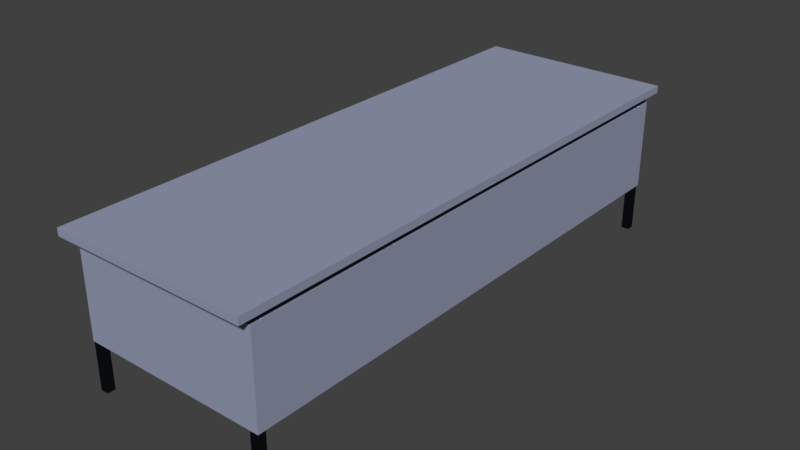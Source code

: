 # Source: front_desk_LOD_B.blend  (saved by Blender 2.79.0; exported with 4.5.12 LTS)
import bpy
from mathutils import Matrix  # noqa: F401  (used for matrix-valued properties, if any)

bpy.ops.wm.read_factory_settings(use_empty=True)
scene = bpy.context.scene
scene.name = 'Scene'

# ---- collections
col_collection_1 = bpy.data.collections.new('Collection 1'); scene.collection.children.link(col_collection_1)

# ---- materials (node trees are filled in below, after node groups)
mat_temp_tabletop_mat = bpy.data.materials.new('temp tabletop MAT')
mat_temp_tabletop_mat.alpha_threshold = 0.0
mat_temp_tabletop_mat.roughness = 0.5
mat_temp_tabletop_mat.line_color = (0.0, 0.0, 0.0, 1.0)
mat_temp_tabel_metal_fram_mat = bpy.data.materials.new('temp tabel metal fram MAT')
mat_temp_tabel_metal_fram_mat.alpha_threshold = 0.0
mat_temp_tabel_metal_fram_mat.roughness = 0.5
mat_temp_tabel_metal_fram_mat.line_color = (0.0, 0.0, 0.0, 1.0)

# ---- material node trees
mat_temp_tabletop_mat.use_nodes = True; mat_temp_tabletop_mat.node_tree.nodes.clear()
_N = mat_temp_tabletop_mat.node_tree.nodes; _L = mat_temp_tabletop_mat.node_tree.links
n0 = _N.new('ShaderNodeOutputMaterial'); n0.name = 'Material Output'; n0.location = (300, 300)
n1 = _N.new('ShaderNodeBsdfDiffuse'); n1.name = 'Diffuse BSDF'; n1.location = (10, 300)
n1.inputs[0].default_value = (0.3033, 0.3384, 0.4575, 1.0)
_L.new(n1.outputs[0], n0.inputs[0])
n0.is_active_output = True
mat_temp_tabel_metal_fram_mat.use_nodes = True; mat_temp_tabel_metal_fram_mat.node_tree.nodes.clear()
_N = mat_temp_tabel_metal_fram_mat.node_tree.nodes; _L = mat_temp_tabel_metal_fram_mat.node_tree.links
n0 = _N.new('ShaderNodeOutputMaterial'); n0.name = 'Material Output'; n0.location = (300, 300)
n1 = _N.new('ShaderNodeBsdfAnisotropic'); n1.name = 'Glossy BSDF'; n1.location = (10, 300)
n1.distribution = 'GGX'
n1.inputs[0].default_value = (0.05271, 0.05821, 0.07658, 1.0)
n1.inputs[1].default_value = 0.0
_L.new(n1.outputs[0], n0.inputs[0])
n0.is_active_output = True

# ---- world
world_world = bpy.data.worlds.new('World'); scene.world = world_world
world_world.color = (0.05088, 0.05088, 0.05088)
world_world.use_sun_shadow = False
world_world.sun_shadow_jitter_overblur = 0.0
world_world.cycles.sampling_method = 'MANUAL'

# ---- meshes
me_tabletop = bpy.data.meshes.new('tabletop')
me_tabletop.from_pydata([(0.3, 0.8594, 0.4448), (0.3, -0.8594, 0.4448), (-0.3, -0.8594, 0.4448), (-0.3, 0.8594, 0.4448), (0.3, 0.8594, 0.467), (0.3, -0.8594, 0.467), (-0.3, -0.8594, 0.467), (-0.3, 0.8594, 0.467)], [], [(0, 1, 2, 3), (4, 7, 6, 5), (0, 4, 5, 1), (1, 5, 6, 2), (2, 6, 7, 3), (4, 0, 3, 7)])
_uv = me_tabletop.uv_layers.new(name='UVMap')
_uv.uv.foreach_set('vector', [0.3869, 3.633e-07, 0.3869, 1.0, 0.0, 1.0, 2.114e-07, 0.0, 0.7738, 1.0, 0.3869, 1.0, 0.3869, 5.285e-07, 0.7738, 0.0, 0.8024, 1.0, 0.7738, 1.0, 0.7738, 0.0, 0.8024, 3.964e-07, 0.8596, 0.3325, 0.831, 0.3325, 0.831, 0.0, 0.8596, 3.303e-08, 0.831, 1.0, 0.8024, 1.0, 0.8024, 1.321e-07, 0.831, 0.0, 0.8596, 0.665, 0.831, 0.665, 0.831, 0.3325, 0.8596, 0.3325])
me_tabletop.materials.append(mat_temp_tabletop_mat)
me_tabletop.use_remesh_preserve_volume = False
me_tabletop.use_remesh_preserve_attributes = False
me_tabletop.use_mirror_vertex_groups = False
me_tabletop.update()
me_metal_frame_and_legs_002 = bpy.data.meshes.new('metal frame and legs.002')
me_metal_frame_and_legs_002.from_pydata([(0.001673, -0.8193, 0.1381), (0.001673, -0.8193, -0.1381), (0.001673, 0.8193, 0.1381), (0.001673, 0.8193, -0.1381), (-0.001673, -0.8193, -0.1381), (-0.001673, -0.8193, 0.1381), (-0.001673, 0.8193, -0.1381), (-0.001673, 0.8193, 0.1381)], [], [(1, 3, 2, 0), (4, 5, 7, 6), (0, 2, 7, 5), (2, 3, 6, 7), (3, 1, 4, 6), (1, 0, 5, 4)])
_uv = me_metal_frame_and_legs_002.uv_layers.new(name='UVMap')
_uv.uv.foreach_set('vector', [9.483e-05, 9.483e-05, 0.9999, 9.498e-05, 0.9999, 0.1686, 9.483e-05, 0.1686, 9.483e-05, 0.3372, 9.483e-05, 0.1687, 0.9999, 0.1687, 0.9999, 0.3372, 9.483e-05, 0.3374, 0.3421, 0.3374, 0.3421, 0.3434, 0.0001461, 0.3434, 0.3449, 0.4778, 0.3449, 0.3374, 0.3474, 0.3374, 0.3474, 0.4778, 0.3421, 0.3495, 0.0001462, 0.3495, 9.483e-05, 0.3436, 0.3421, 0.3436, 0.3448, 0.3374, 0.3448, 0.4778, 0.3423, 0.4778, 0.3423, 0.3374])
me_metal_frame_and_legs_002.materials.append(mat_temp_tabletop_mat)
me_metal_frame_and_legs_002.use_remesh_preserve_volume = False
me_metal_frame_and_legs_002.use_remesh_preserve_attributes = False
me_metal_frame_and_legs_002.use_mirror_vertex_groups = False
me_metal_frame_and_legs_002.update()
me_sidepanels = bpy.data.meshes.new('sidepanels')
me_sidepanels.from_pydata([(0.285, 0.8154, 0.1381), (-0.285, 0.8154, 0.1381), (0.285, 0.8154, -0.1381), (-0.285, 0.8154, -0.1381), (0.285, 0.8193, 0.1381), (-0.285, 0.8193, 0.1381), (0.285, 0.8193, -0.1381), (-0.285, 0.8193, -0.1381), (0.285, -0.8193, 0.1381), (-0.285, -0.8193, 0.1381), (0.285, -0.8193, -0.1381), (-0.285, -0.8193, -0.1381), (0.285, -0.8154, 0.1381), (-0.285, -0.8154, 0.1381), (0.285, -0.8154, -0.1381), (-0.285, -0.8154, -0.1381)], [], [(1, 3, 2, 0), (5, 4, 6, 7), (2, 3, 7, 6), (0, 2, 6, 4), (1, 0, 4, 5), (3, 1, 5, 7), (9, 11, 10, 8), (13, 12, 14, 15), (10, 11, 15, 14), (8, 10, 14, 12), (9, 8, 12, 13), (11, 9, 13, 15)])
_uv = me_sidepanels.uv_layers.new(name='UVMap')
_uv.uv.foreach_set('vector', [0.0001697, 0.4921, 0.0001696, 0.2463, 0.5076, 0.2463, 0.5076, 0.4921, 0.0001697, 0.9998, 0.0001696, 0.4924, 0.246, 0.4924, 0.246, 0.9998, 0.8247, 0.531, 0.508, 0.531, 0.5079, 0.5255, 0.8246, 0.5255, 0.2463, 0.7129, 0.2463, 0.4924, 0.2501, 0.4924, 0.2501, 0.7128, 0.5079, 0.5138, 0.8246, 0.5138, 0.8247, 0.5193, 0.508, 0.5193, 0.2585, 0.4924, 0.2585, 0.7128, 0.2547, 0.7129, 0.2547, 0.4924, 0.0001697, 0.246, 0.0001696, 0.0001699, 0.5076, 0.0001696, 0.5076, 0.246, 0.5079, 0.5076, 0.5079, 0.0001696, 0.7537, 0.0001696, 0.7537, 0.5076, 0.8247, 0.5252, 0.508, 0.5252, 0.5079, 0.5197, 0.8246, 0.5197, 0.2589, 0.7129, 0.2589, 0.4924, 0.2627, 0.4924, 0.2627, 0.7128, 0.5079, 0.5079, 0.8246, 0.5079, 0.8247, 0.5134, 0.508, 0.5134, 0.2543, 0.4924, 0.2543, 0.7128, 0.2505, 0.7129, 0.2505, 0.4924])
me_sidepanels.materials.append(mat_temp_tabletop_mat)
me_sidepanels.use_remesh_preserve_volume = False
me_sidepanels.use_remesh_preserve_attributes = False
me_sidepanels.use_mirror_vertex_groups = False
me_sidepanels.update()
me_metal_frame_and_legs = bpy.data.meshes.new('metal frame and legs')
me_metal_frame_and_legs.from_pydata([(0.285, 0.8164, 0.4448), (0.285, -0.8164, 0.4448), (-0.285, -0.8164, 0.4448), (-0.285, 0.8164, 0.4448), (0.285, 0.8164, 0.467), (0.285, -0.8164, 0.467), (-0.285, -0.8164, 0.467), (-0.285, 0.8164, 0.467), (0.285, 0.7921, 0.4448), (0.285, -0.7921, 0.4448), (-0.285, -0.7921, 0.4448), (-0.285, 0.7921, 0.4448), (0.285, 0.7921, 0.467), (0.285, -0.7921, 0.467), (-0.285, -0.7921, 0.467), (-0.285, 0.7921, 0.467), (0.2607, 0.8164, 0.4448), (-0.2607, 0.8164, 0.4448), (0.2607, -0.8164, 0.4448), (-0.2607, -0.8164, 0.4448), (0.2607, 0.8164, 0.467), (-0.2607, 0.8164, 0.467), (0.2607, -0.8164, 0.467), (-0.2607, -0.8164, 0.467), (-0.2607, 0.7921, 0.467), (0.2607, 0.7921, 0.467), (-0.2607, -0.7921, 0.467), (0.2607, -0.7921, 0.467), (0.2607, 0.7921, 0.4448), (-0.2607, 0.7921, 0.4448), (0.2607, -0.7921, 0.4448), (-0.2607, -0.7921, 0.4448), (0.285, -0.7921, 0.02257), (0.285, -0.8164, 0.02257), (-0.2607, 0.8164, 0.02257), (-0.285, 0.8164, 0.02257), (-0.2607, -0.8164, 0.02257), (-0.285, -0.8164, 0.02257), (-0.285, 0.7921, 0.02257), (0.285, 0.8164, 0.02257), (0.285, 0.7921, 0.02257), (-0.285, -0.7921, 0.02257), (-0.2607, 0.7921, 0.02257), (-0.2607, -0.7921, 0.02257), (0.2607, 0.8164, 0.02257), (0.2607, -0.8164, 0.02257), (0.2607, 0.7921, 0.02257), (0.2607, -0.7921, 0.02257)], [], [(31, 19, 36, 43), (26, 14, 6, 23), (9, 13, 5, 1), (19, 23, 6, 2), (11, 15, 7, 3), (21, 17, 3, 7), (2, 6, 14, 10), (10, 14, 15, 11), (0, 4, 12, 8), (8, 12, 13, 9), (21, 7, 15, 24), (24, 15, 14, 26), (2, 10, 41, 37), (29, 31, 10, 11), (8, 9, 30, 28), (31, 29, 24, 26), (18, 30, 47, 45), (16, 28, 29, 17), (12, 25, 27, 13), (24, 29, 28, 25), (4, 20, 25, 12), (20, 21, 24, 25), (4, 0, 16, 20), (20, 16, 17, 21), (1, 5, 22, 18), (18, 22, 23, 19), (13, 27, 22, 5), (27, 26, 23, 22), (16, 0, 39, 44), (30, 18, 19, 31), (26, 27, 30, 31), (30, 27, 25, 28), (43, 36, 37, 41), (34, 42, 38, 35), (39, 40, 46, 44), (32, 33, 45, 47), (9, 1, 33, 32), (1, 18, 45, 33), (3, 17, 34, 35), (28, 16, 44, 46), (17, 29, 42, 34), (19, 2, 37, 36), (8, 28, 46, 40), (29, 11, 38, 42), (0, 8, 40, 39), (10, 31, 43, 41), (11, 3, 35, 38), (30, 9, 32, 47)])
_uv = me_metal_frame_and_legs.uv_layers.new(name='UVMap')
_uv.uv.foreach_set('vector', [0.6787, 0.5801, 0.6705, 0.5801, 0.6705, 0.4373, 0.6787, 0.4373, 0.009778, 0.9731, 0.00979, 0.9819, 0.001092, 0.9819, 0.001166, 0.9731, 0.6701, 0.6148, 0.6701, 0.6223, 0.6619, 0.6223, 0.6619, 0.6148, 0.1914, 0.6355, 0.1914, 0.6278, 0.1999, 0.6278, 0.1999, 0.6355, 0.653, 0.634, 0.653, 0.6262, 0.6615, 0.6262, 0.6615, 0.634, 0.6701, 0.0001852, 0.6701, 0.007677, 0.6619, 0.007677, 0.6619, 0.0001853, 0.1999, 0.6355, 0.1999, 0.6278, 0.2084, 0.6278, 0.2084, 0.6355, 0.2084, 0.6355, 0.2084, 0.6278, 0.653, 0.6262, 0.653, 0.634, 0.6701, 0.6227, 0.6701, 0.6302, 0.6619, 0.6302, 0.6619, 0.6227, 0.9823, 0.9911, 0.9823, 0.9994, 0.5027, 0.9994, 0.5027, 0.9911, 0.5389, 0.9731, 0.539, 0.9818, 0.5303, 0.9819, 0.5303, 0.9731, 0.5303, 0.9731, 0.5303, 0.9819, 0.00979, 0.9819, 0.009778, 0.9731, 0.1999, 0.6355, 0.2084, 0.6355, 0.2084, 0.7835, 0.1999, 0.7835, 0.2179, 0.1481, 0.2169, 0.6355, 0.2084, 0.6355, 0.2094, 0.1481, 0.5023, 0.9911, 0.0002026, 0.9911, 0.0001851, 0.9823, 0.5023, 0.9823, 0.0001851, 0.9914, 0.4798, 0.9914, 0.4798, 0.9998, 0.0002113, 0.9998, 0.008692, 0.6355, 0.0172, 0.6355, 0.0172, 0.7835, 0.008692, 0.7835, 0.7157, 0.7839, 0.7157, 0.7921, 0.5394, 0.7921, 0.5394, 0.7839, 0.5294, 0.7839, 0.5294, 0.7927, 0.008913, 0.7927, 0.008917, 0.7839, 0.5394, 0.7999, 0.5394, 0.7924, 0.7157, 0.7924, 0.7157, 0.7999, 0.5381, 0.7839, 0.538, 0.7927, 0.5294, 0.7927, 0.5294, 0.7839, 0.538, 0.7927, 0.5389, 0.9731, 0.5303, 0.9731, 0.5294, 0.7927, 0.8547, 0.0001851, 0.8547, 0.007676, 0.8465, 0.007676, 0.8465, 0.0001851, 0.8465, 0.0001851, 0.8465, 0.007676, 0.6701, 0.007677, 0.6701, 0.0001852, 0.0001854, 0.6355, 0.0001855, 0.6278, 0.008692, 0.6278, 0.008692, 0.6355, 0.008692, 0.6355, 0.008692, 0.6278, 0.1914, 0.6278, 0.1914, 0.6355, 0.008917, 0.7839, 0.008913, 0.7927, 0.0003182, 0.7927, 0.0001851, 0.784, 0.008913, 0.7927, 0.009778, 0.9731, 0.001166, 0.9731, 0.0003182, 0.7927, 0.8465, 0.007676, 0.8547, 0.007676, 0.8547, 0.1505, 0.8465, 0.1505, 0.0172, 0.6355, 0.008692, 0.6355, 0.008692, 0.4528, 0.0172, 0.4528, 0.5394, 0.8003, 0.7157, 0.8003, 0.7157, 0.8078, 0.5394, 0.8078, 0.5027, 0.9907, 0.5027, 0.9823, 0.9823, 0.9823, 0.9823, 0.9907, 0.6701, 0.5973, 0.6619, 0.5973, 0.6619, 0.5891, 0.6701, 0.5891, 0.6701, 0.5887, 0.6619, 0.5887, 0.6619, 0.5805, 0.6701, 0.5805, 0.6619, 0.5977, 0.6701, 0.5977, 0.6701, 0.6059, 0.6619, 0.6059, 0.6701, 0.6063, 0.6701, 0.6145, 0.6619, 0.6145, 0.6619, 0.6063, 0.6787, 0.4369, 0.6705, 0.4369, 0.6705, 0.2941, 0.6787, 0.2941, 0.0001854, 0.6355, 0.008692, 0.6355, 0.008692, 0.7835, 0.0001851, 0.7835, 0.6619, 0.007677, 0.6701, 0.007677, 0.6701, 0.1505, 0.6619, 0.1505, 0.7157, 0.7921, 0.7157, 0.7839, 0.8586, 0.7839, 0.8586, 0.7921, 0.6701, 0.5801, 0.6619, 0.5801, 0.6619, 0.4373, 0.6701, 0.4373, 0.1914, 0.6355, 0.1999, 0.6355, 0.1999, 0.7835, 0.1914, 0.7835, 0.6701, 0.4369, 0.6619, 0.4369, 0.6619, 0.2941, 0.6701, 0.2941, 0.2179, 0.1481, 0.2094, 0.1481, 0.2094, 0.0001851, 0.2179, 0.0001851, 0.6787, 0.2937, 0.6705, 0.2937, 0.6705, 0.1509, 0.6787, 0.1509, 0.2084, 0.6355, 0.2169, 0.6355, 0.2169, 0.7835, 0.2084, 0.7835, 0.653, 0.634, 0.6615, 0.634, 0.6615, 0.7819, 0.653, 0.7819, 0.6701, 0.2937, 0.6619, 0.2937, 0.6619, 0.1509, 0.6701, 0.1509])
me_metal_frame_and_legs.materials.append(mat_temp_tabel_metal_fram_mat)
me_metal_frame_and_legs.use_remesh_preserve_volume = False
me_metal_frame_and_legs.use_remesh_preserve_attributes = False
me_metal_frame_and_legs.use_mirror_vertex_groups = False
me_metal_frame_and_legs.update()

# ---- objects
ob_table_top = bpy.data.objects.new('table top', me_tabletop)
ob_back_panel = bpy.data.objects.new('Back panel', me_metal_frame_and_legs_002)
ob_side_panels = bpy.data.objects.new('Side Panels', me_sidepanels)
ob_metal_frame_adn_legs = bpy.data.objects.new('Metal Frame adn Legs', me_metal_frame_and_legs)

# ---- transforms, parenting, visibility, modifiers, constraints
ob_table_top.location = (0.0, 0.0, 0.0)
ob_table_top.lock_rotations_4d = False
ob_table_top.empty_display_type = 'ARROWS'
ob_table_top.lineart.crease_threshold = 0.0
ob_back_panel.parent = ob_table_top
ob_back_panel.location = (0.2867, 0.000969, 0.2846)
ob_back_panel.lock_rotations_4d = False
ob_back_panel.empty_display_type = 'ARROWS'
ob_back_panel.lineart.crease_threshold = 0.0
ob_side_panels.parent = ob_table_top
ob_side_panels.location = (7.078e-08, 0.0009689, 0.2846)
ob_side_panels.lock_rotations_4d = False
ob_side_panels.empty_display_type = 'ARROWS'
ob_side_panels.lineart.crease_threshold = 0.0
ob_metal_frame_adn_legs.parent = ob_table_top
ob_metal_frame_adn_legs.location = (0.0, 0.0, -0.02214)
ob_metal_frame_adn_legs.lock_rotations_4d = False
ob_metal_frame_adn_legs.empty_display_type = 'ARROWS'
ob_metal_frame_adn_legs.lineart.crease_threshold = 0.0

# ---- collection membership
col_collection_1.objects.link(ob_table_top)
col_collection_1.objects.link(ob_back_panel)
col_collection_1.objects.link(ob_side_panels)
col_collection_1.objects.link(ob_metal_frame_adn_legs)

# ---- scene / render settings (as saved in the file)
scene.frame_start = 1; scene.frame_end = 250; scene.frame_set(1)
scene.render.engine = 'CYCLES'
scene.render.resolution_percentage = 50
scene.render.dither_intensity = 0.0
scene.cycles.use_denoising = False
scene.cycles.samples = 128
scene.cycles.sampling_pattern = 'TABULATED_SOBOL'
scene.cycles.use_adaptive_sampling = False
scene.cycles.use_light_tree = False
scene.cycles.blur_glossy = 0.0
scene.cycles.sample_clamp_indirect = 0.0
scene.view_settings.view_transform = 'Standard'
bpy.context.view_layer.update()

# ---- added for rendering (the .blend has no active camera and no usable light): camera, sun
cam_auto = bpy.data.cameras.new('AutoCamera')
cam_auto.lens = 50.0
cam_auto.sensor_width = 36.0
cam_auto.clip_end = 1000.0
ob_auto_camera = bpy.data.objects.new('AutoCamera', cam_auto)
scene.collection.objects.link(ob_auto_camera)
ob_auto_camera.location = (1.73879, -2.08655, 1.62472)
ob_auto_camera.rotation_euler = (1.09748, -7.21219e-08, 0.694738)
scene.camera = ob_auto_camera
light_auto_sun = bpy.data.lights.new('AutoSun', 'SUN')
light_auto_sun.energy = 3.0
light_auto_sun.angle = 0.0523599
ob_auto_sun = bpy.data.objects.new('AutoSun', light_auto_sun)
scene.collection.objects.link(ob_auto_sun)
ob_auto_sun.rotation_euler = (0.872665, 0.174533, 0.523599)
bpy.context.view_layer.update()
